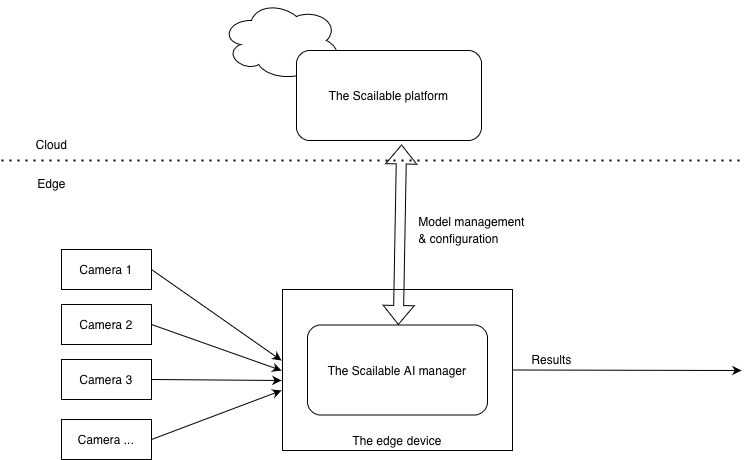

The diagram above was exported from draw.io. Its source (the exported page's mxGraphModel, read from the mxfile embedded in the PNG):
<mxGraphModel dx="973" dy="1052" grid="1" gridSize="10" guides="1" tooltips="1" connect="1" arrows="1" fold="1" page="1" pageScale="1" pageWidth="850" pageHeight="1100" math="0" shadow="0">
  <root>
    <mxCell id="0" />
    <mxCell id="1" parent="0" />
    <mxCell id="uXVwFkTjs2aQfKlFyveV-15" value="" style="ellipse;shape=cloud;whiteSpace=wrap;html=1;" parent="1" vertex="1">
      <mxGeometry x="280" y="80" width="120" height="80" as="geometry" />
    </mxCell>
    <mxCell id="uXVwFkTjs2aQfKlFyveV-10" value="The edge device" style="rounded=0;whiteSpace=wrap;html=1;verticalAlign=bottom;" parent="1" vertex="1">
      <mxGeometry x="341" y="369" width="230" height="161" as="geometry" />
    </mxCell>
    <mxCell id="uXVwFkTjs2aQfKlFyveV-2" value="Camera 1" style="rounded=0;whiteSpace=wrap;html=1;" parent="1" vertex="1">
      <mxGeometry x="120" y="329" width="90" height="40" as="geometry" />
    </mxCell>
    <mxCell id="uXVwFkTjs2aQfKlFyveV-3" value="Camera 2" style="rounded=0;whiteSpace=wrap;html=1;" parent="1" vertex="1">
      <mxGeometry x="120" y="384" width="90" height="40" as="geometry" />
    </mxCell>
    <mxCell id="uXVwFkTjs2aQfKlFyveV-4" value="Camera 3" style="rounded=0;whiteSpace=wrap;html=1;" parent="1" vertex="1">
      <mxGeometry x="120" y="439" width="90" height="40" as="geometry" />
    </mxCell>
    <mxCell id="uXVwFkTjs2aQfKlFyveV-5" value="Camera ..." style="rounded=0;whiteSpace=wrap;html=1;" parent="1" vertex="1">
      <mxGeometry x="120" y="499" width="90" height="40" as="geometry" />
    </mxCell>
    <mxCell id="uXVwFkTjs2aQfKlFyveV-6" value="" style="endArrow=none;dashed=1;html=1;dashPattern=1 3;strokeWidth=2;rounded=0;" parent="1" edge="1">
      <mxGeometry width="50" height="50" relative="1" as="geometry">
        <mxPoint x="60" y="240" as="sourcePoint" />
        <mxPoint x="800" y="240" as="targetPoint" />
      </mxGeometry>
    </mxCell>
    <mxCell id="uXVwFkTjs2aQfKlFyveV-1" value="The Scailable AI manager" style="rounded=1;whiteSpace=wrap;html=1;" parent="1" vertex="1">
      <mxGeometry x="366" y="404.5" width="180" height="90" as="geometry" />
    </mxCell>
    <mxCell id="uXVwFkTjs2aQfKlFyveV-11" value="The Scailable platform" style="rounded=1;whiteSpace=wrap;html=1;" parent="1" vertex="1">
      <mxGeometry x="355" y="130" width="185" height="90" as="geometry" />
    </mxCell>
    <mxCell id="uXVwFkTjs2aQfKlFyveV-12" value="&lt;span style=&quot;font-weight: normal;&quot;&gt;&lt;font style=&quot;font-size: 12px;&quot;&gt;Cloud&lt;/font&gt;&lt;/span&gt;" style="text;strokeColor=none;fillColor=none;html=1;fontSize=24;fontStyle=1;verticalAlign=middle;align=center;" parent="1" vertex="1">
      <mxGeometry x="60" y="200" width="100" height="40" as="geometry" />
    </mxCell>
    <mxCell id="uXVwFkTjs2aQfKlFyveV-14" value="&lt;span style=&quot;font-weight: normal;&quot;&gt;&lt;font style=&quot;font-size: 12px;&quot;&gt;Edge&lt;/font&gt;&lt;/span&gt;" style="text;strokeColor=none;fillColor=none;html=1;fontSize=24;fontStyle=1;verticalAlign=middle;align=center;" parent="1" vertex="1">
      <mxGeometry x="60" y="239" width="100" height="40" as="geometry" />
    </mxCell>
    <mxCell id="uXVwFkTjs2aQfKlFyveV-16" value="" style="shape=flexArrow;endArrow=classic;startArrow=classic;html=1;rounded=0;fontSize=12;entryX=0.568;entryY=1.044;entryDx=0;entryDy=0;entryPerimeter=0;" parent="1" source="uXVwFkTjs2aQfKlFyveV-1" target="uXVwFkTjs2aQfKlFyveV-11" edge="1">
      <mxGeometry width="100" height="100" relative="1" as="geometry">
        <mxPoint x="370" y="590" as="sourcePoint" />
        <mxPoint x="470" y="490" as="targetPoint" />
      </mxGeometry>
    </mxCell>
    <mxCell id="uXVwFkTjs2aQfKlFyveV-18" value="" style="endArrow=classic;html=1;rounded=0;fontSize=12;exitX=1;exitY=0.5;exitDx=0;exitDy=0;" parent="1" source="uXVwFkTjs2aQfKlFyveV-2" edge="1">
      <mxGeometry width="50" height="50" relative="1" as="geometry">
        <mxPoint x="400" y="560" as="sourcePoint" />
        <mxPoint x="340" y="440" as="targetPoint" />
      </mxGeometry>
    </mxCell>
    <mxCell id="uXVwFkTjs2aQfKlFyveV-19" value="" style="endArrow=classic;html=1;rounded=0;fontSize=12;exitX=1;exitY=0.5;exitDx=0;exitDy=0;" parent="1" source="uXVwFkTjs2aQfKlFyveV-3" edge="1">
      <mxGeometry width="50" height="50" relative="1" as="geometry">
        <mxPoint x="220" y="359" as="sourcePoint" />
        <mxPoint x="340" y="450" as="targetPoint" />
      </mxGeometry>
    </mxCell>
    <mxCell id="uXVwFkTjs2aQfKlFyveV-20" value="" style="endArrow=classic;html=1;rounded=0;fontSize=12;exitX=1;exitY=0.5;exitDx=0;exitDy=0;" parent="1" source="uXVwFkTjs2aQfKlFyveV-5" edge="1">
      <mxGeometry width="50" height="50" relative="1" as="geometry">
        <mxPoint x="220" y="414" as="sourcePoint" />
        <mxPoint x="340" y="470" as="targetPoint" />
      </mxGeometry>
    </mxCell>
    <mxCell id="uXVwFkTjs2aQfKlFyveV-21" value="" style="endArrow=classic;html=1;rounded=0;fontSize=12;exitX=1;exitY=0.5;exitDx=0;exitDy=0;" parent="1" source="uXVwFkTjs2aQfKlFyveV-4" edge="1">
      <mxGeometry width="50" height="50" relative="1" as="geometry">
        <mxPoint x="220" y="529" as="sourcePoint" />
        <mxPoint x="340" y="460" as="targetPoint" />
      </mxGeometry>
    </mxCell>
    <mxCell id="uXVwFkTjs2aQfKlFyveV-22" value="&lt;span style=&quot;font-weight: normal;&quot;&gt;&lt;font style=&quot;font-size: 12px;&quot;&gt;Model management &lt;br&gt;&lt;div style=&quot;text-align: left;&quot;&gt;&amp;amp; configuration&lt;/div&gt;&lt;/font&gt;&lt;/span&gt;" style="text;strokeColor=none;fillColor=none;html=1;fontSize=24;fontStyle=1;verticalAlign=middle;align=center;" parent="1" vertex="1">
      <mxGeometry x="470" y="279" width="120" height="50" as="geometry" />
    </mxCell>
    <mxCell id="uXVwFkTjs2aQfKlFyveV-23" value="" style="endArrow=classic;html=1;rounded=0;fontSize=12;exitX=1;exitY=0.5;exitDx=0;exitDy=0;" parent="1" source="uXVwFkTjs2aQfKlFyveV-10" edge="1">
      <mxGeometry width="50" height="50" relative="1" as="geometry">
        <mxPoint x="400" y="560" as="sourcePoint" />
        <mxPoint x="800" y="450" as="targetPoint" />
      </mxGeometry>
    </mxCell>
    <mxCell id="uXVwFkTjs2aQfKlFyveV-24" value="&lt;span style=&quot;font-size: 12px; font-weight: 400;&quot;&gt;Results&lt;/span&gt;" style="text;strokeColor=none;fillColor=none;html=1;fontSize=24;fontStyle=1;verticalAlign=middle;align=center;" parent="1" vertex="1">
      <mxGeometry x="550" y="410" width="120" height="50" as="geometry" />
    </mxCell>
  </root>
</mxGraphModel>